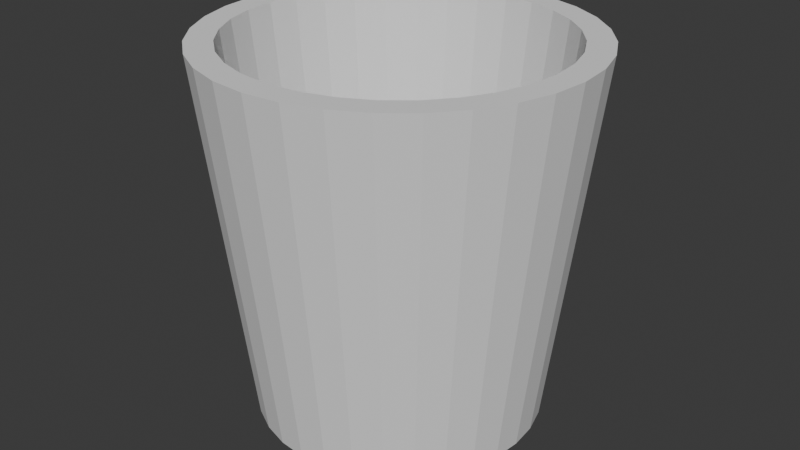 # Source: Bucket.blend  (saved by Blender 4.0.36; exported with 4.5.12 LTS)
import bpy
from mathutils import Matrix  # noqa: F401  (used for matrix-valued properties, if any)

bpy.ops.wm.read_factory_settings(use_empty=True)
scene = bpy.context.scene
scene.name = 'Scene'

# ---- collections
col_collection = bpy.data.collections.new('Collection'); scene.collection.children.link(col_collection)

# ---- world
world_world = bpy.data.worlds.new('World'); scene.world = world_world
world_world.use_nodes = True; world_world.node_tree.nodes.clear()
_N = world_world.node_tree.nodes; _L = world_world.node_tree.links
n0 = _N.new('ShaderNodeOutputWorld'); n0.name = 'World Output'; n0.location = (300, 300)
n1 = _N.new('ShaderNodeBackground'); n1.name = 'Background'; n1.location = (10, 300)
n1.inputs[0].default_value = (0.05088, 0.05088, 0.05088, 1.0)
_L.new(n1.outputs[0], n0.inputs[0])
n0.is_active_output = True
world_world.color = (0.05088, 0.05088, 0.05088)
world_world.use_sun_shadow = False
world_world.sun_shadow_jitter_overblur = 0.0

# ---- meshes
me_cylinder = bpy.data.meshes.new('Cylinder')
me_cylinder.from_pydata([(-3.715e-09, 0.6575, -0.9854), (0.0, 0.8593, 1.0), (0.1283, 0.6448, -0.9854), (0.1676, 0.8428, 1.0), (0.2516, 0.6074, -0.9854), (0.3288, 0.7939, 1.0), (0.3653, 0.5467, -0.9854), (0.4774, 0.7145, 1.0), (0.4649, 0.4649, -0.9854), (0.6076, 0.6076, 1.0), (0.5467, 0.3653, -0.9854), (0.7145, 0.4774, 1.0), (0.6074, 0.2516, -0.9854), (0.7939, 0.3288, 1.0), (0.6448, 0.1283, -0.9854), (0.8428, 0.1676, 1.0), (0.6575, 7.239e-10, -0.9854), (0.8593, 0.0, 1.0), (0.6448, -0.1283, -0.9854), (0.8428, -0.1676, 1.0), (0.6074, -0.2516, -0.9854), (0.7939, -0.3288, 1.0), (0.5467, -0.3653, -0.9854), (0.7145, -0.4774, 1.0), (0.4649, -0.4649, -0.9854), (0.6076, -0.6076, 1.0), (0.3653, -0.5467, -0.9854), (0.4774, -0.7145, 1.0), (0.2516, -0.6074, -0.9854), (0.3288, -0.7939, 1.0), (0.1283, -0.6448, -0.9854), (0.1676, -0.8428, 1.0), (-3.715e-09, -0.6575, -0.9854), (0.0, -0.8593, 1.0), (-0.1283, -0.6448, -0.9854), (-0.1676, -0.8428, 1.0), (-0.2516, -0.6074, -0.9854), (-0.3288, -0.7939, 1.0), (-0.3653, -0.5467, -0.9854), (-0.4774, -0.7145, 1.0), (-0.4649, -0.4649, -0.9854), (-0.6076, -0.6076, 1.0), (-0.5467, -0.3653, -0.9854), (-0.7145, -0.4774, 1.0), (-0.6074, -0.2516, -0.9854), (-0.7939, -0.3288, 1.0), (-0.6448, -0.1283, -0.9854), (-0.8428, -0.1676, 1.0), (-0.6575, 7.239e-10, -0.9854), (-0.8593, 0.0, 1.0), (-0.6448, 0.1283, -0.9854), (-0.8428, 0.1676, 1.0), (-0.6074, 0.2516, -0.9854), (-0.7939, 0.3288, 1.0), (-0.5467, 0.3653, -0.9854), (-0.7145, 0.4774, 1.0), (-0.4649, 0.4649, -0.9854), (-0.6076, 0.6076, 1.0), (-0.3653, 0.5467, -0.9854), (-0.4774, 0.7145, 1.0), (-0.2516, 0.6074, -0.9854), (-0.3288, 0.7939, 1.0), (-0.1283, 0.6448, -0.9854), (-0.1676, 0.8428, 1.0), (0.1951, 0.9808, 1.0), (0.0, 1.0, 1.0), (0.3827, 0.9239, 1.0), (0.5556, 0.8315, 1.0), (0.7071, 0.7071, 1.0), (0.8315, 0.5556, 1.0), (0.9239, 0.3827, 1.0), (0.9808, 0.1951, 1.0), (1.0, 0.0, 1.0), (0.9808, -0.1951, 1.0), (0.9239, -0.3827, 1.0), (0.8315, -0.5556, 1.0), (0.7071, -0.7071, 1.0), (0.5556, -0.8315, 1.0), (0.3827, -0.9239, 1.0), (0.1951, -0.9808, 1.0), (0.0, -1.0, 1.0), (-0.1951, -0.9808, 1.0), (-0.3827, -0.9239, 1.0), (-0.5556, -0.8315, 1.0), (-0.7071, -0.7071, 1.0), (-0.8315, -0.5556, 1.0), (-0.9239, -0.3827, 1.0), (-0.9808, -0.1951, 1.0), (-1.0, 0.0, 1.0), (-0.9808, 0.1951, 1.0), (-0.9239, 0.3827, 1.0), (-0.8315, 0.5556, 1.0), (-0.7071, 0.7071, 1.0), (-0.5556, 0.8315, 1.0), (-0.3827, 0.9239, 1.0), (-0.1951, 0.9808, 1.0), (-3.715e-09, 0.7651, -0.9854), (0.1493, 0.7504, -0.9854), (0.2928, 0.7069, -0.9854), (0.4251, 0.6362, -0.9854), (0.541, 0.541, -0.9854), (0.6362, 0.4251, -0.9854), (0.7069, 0.2928, -0.9854), (0.7504, 0.1493, -0.9854), (0.7651, 7.239e-10, -0.9854), (0.7504, -0.1493, -0.9854), (0.7069, -0.2928, -0.9854), (0.6362, -0.4251, -0.9854), (0.541, -0.541, -0.9854), (0.4251, -0.6362, -0.9854), (0.2928, -0.7069, -0.9854), (0.1493, -0.7504, -0.9854), (-3.715e-09, -0.7651, -0.9854), (-0.1493, -0.7504, -0.9854), (-0.2928, -0.7069, -0.9854), (-0.4251, -0.6362, -0.9854), (-0.541, -0.541, -0.9854), (-0.6362, -0.4251, -0.9854), (-0.7069, -0.2928, -0.9854), (-0.7504, -0.1493, -0.9854), (-0.7651, 7.239e-10, -0.9854), (-0.7504, 0.1493, -0.9854), (-0.7069, 0.2928, -0.9854), (-0.6362, 0.4251, -0.9854), (-0.541, 0.541, -0.9854), (-0.4251, 0.6362, -0.9854), (-0.2928, 0.7069, -0.9854), (-0.1493, 0.7504, -0.9854), (-3.959e-08, 0.6575, -0.8423), (0.1283, 0.6448, -0.8423), (0.2516, 0.6074, -0.8423), (0.3653, 0.5467, -0.8423), (0.4649, 0.4649, -0.8423), (0.5467, 0.3653, -0.8423), (0.6074, 0.2516, -0.8423), (0.6448, 0.1283, -0.8423), (0.6575, 7.239e-10, -0.8423), (0.6448, -0.1283, -0.8423), (0.6074, -0.2516, -0.8423), (0.5467, -0.3653, -0.8423), (0.4649, -0.4649, -0.8423), (0.3653, -0.5467, -0.8423), (0.2516, -0.6074, -0.8423), (0.1283, -0.6448, -0.8423), (-3.959e-08, -0.6575, -0.8423), (-0.1283, -0.6448, -0.8423), (-0.2516, -0.6074, -0.8423), (-0.3653, -0.5467, -0.8423), (-0.4649, -0.4649, -0.8423), (-0.5467, -0.3653, -0.8423), (-0.6074, -0.2516, -0.8423), (-0.6448, -0.1283, -0.8423), (-0.6575, 7.239e-10, -0.8423), (-0.6448, 0.1283, -0.8423), (-0.6074, 0.2516, -0.8423), (-0.5467, 0.3653, -0.8423), (-0.4649, 0.4649, -0.8423), (-0.3653, 0.5467, -0.8423), (-0.2516, 0.6074, -0.8423), (-0.1283, 0.6448, -0.8423)], [], [(96, 65, 64, 97), (97, 64, 66, 98), (98, 66, 67, 99), (99, 67, 68, 100), (100, 68, 69, 101), (101, 69, 70, 102), (102, 70, 71, 103), (103, 71, 72, 104), (104, 72, 73, 105), (105, 73, 74, 106), (106, 74, 75, 107), (107, 75, 76, 108), (108, 76, 77, 109), (109, 77, 78, 110), (110, 78, 79, 111), (111, 79, 80, 112), (112, 80, 81, 113), (113, 81, 82, 114), (114, 82, 83, 115), (115, 83, 84, 116), (116, 84, 85, 117), (117, 85, 86, 118), (118, 86, 87, 119), (119, 87, 88, 120), (120, 88, 89, 121), (121, 89, 90, 122), (122, 90, 91, 123), (123, 91, 92, 124), (124, 92, 93, 125), (125, 93, 94, 126), (37, 35, 145, 146), (126, 94, 95, 127), (127, 95, 65, 96), (0, 2, 4, 6, 8, 10, 12, 14, 16, 18, 20, 22, 24, 26, 28, 30, 32, 34, 36, 38, 40, 42, 44, 46, 48, 50, 52, 54, 56, 58, 60, 62), (1, 3, 64, 65), (3, 5, 66, 64), (5, 7, 67, 66), (7, 9, 68, 67), (9, 11, 69, 68), (11, 13, 70, 69), (13, 15, 71, 70), (15, 17, 72, 71), (17, 19, 73, 72), (19, 21, 74, 73), (21, 23, 75, 74), (23, 25, 76, 75), (25, 27, 77, 76), (27, 29, 78, 77), (29, 31, 79, 78), (31, 33, 80, 79), (33, 35, 81, 80), (35, 37, 82, 81), (37, 39, 83, 82), (39, 41, 84, 83), (41, 43, 85, 84), (43, 45, 86, 85), (45, 47, 87, 86), (47, 49, 88, 87), (49, 51, 89, 88), (51, 53, 90, 89), (53, 55, 91, 90), (55, 57, 92, 91), (57, 59, 93, 92), (59, 61, 94, 93), (61, 63, 95, 94), (63, 1, 65, 95), (2, 0, 96, 97), (4, 2, 97, 98), (6, 4, 98, 99), (8, 6, 99, 100), (10, 8, 100, 101), (12, 10, 101, 102), (14, 12, 102, 103), (16, 14, 103, 104), (18, 16, 104, 105), (20, 18, 105, 106), (22, 20, 106, 107), (24, 22, 107, 108), (26, 24, 108, 109), (28, 26, 109, 110), (30, 28, 110, 111), (32, 30, 111, 112), (34, 32, 112, 113), (36, 34, 113, 114), (38, 36, 114, 115), (40, 38, 115, 116), (42, 40, 116, 117), (44, 42, 117, 118), (46, 44, 118, 119), (48, 46, 119, 120), (50, 48, 120, 121), (52, 50, 121, 122), (54, 52, 122, 123), (56, 54, 123, 124), (58, 56, 124, 125), (60, 58, 125, 126), (62, 60, 126, 127), (0, 62, 127, 96), (129, 128, 159, 158, 157, 156, 155, 154, 153, 152, 151, 150, 149, 148, 147, 146, 145, 144, 143, 142, 141, 140, 139, 138, 137, 136, 135, 134, 133, 132, 131, 130), (11, 9, 132, 133), (1, 63, 159, 128), (39, 37, 146, 147), (13, 11, 133, 134), (41, 39, 147, 148), (15, 13, 134, 135), (43, 41, 148, 149), (17, 15, 135, 136), (45, 43, 149, 150), (19, 17, 136, 137), (47, 45, 150, 151), (21, 19, 137, 138), (49, 47, 151, 152), (23, 21, 138, 139), (51, 49, 152, 153), (25, 23, 139, 140), (53, 51, 153, 154), (27, 25, 140, 141), (55, 53, 154, 155), (29, 27, 141, 142), (3, 1, 128, 129), (57, 55, 155, 156), (31, 29, 142, 143), (5, 3, 129, 130), (59, 57, 156, 157), (33, 31, 143, 144), (7, 5, 130, 131), (61, 59, 157, 158), (35, 33, 144, 145), (9, 7, 131, 132), (63, 61, 158, 159)])
_uv = me_cylinder.uv_layers.new(name='UVMap')
_uv.uv.foreach_set('vector', [1.0, 0.5, 1.0, 1.0, 0.9688, 1.0, 0.9688, 0.5, 0.9688, 0.5, 0.9688, 1.0, 0.9375, 1.0, 0.9375, 0.5, 0.9375, 0.5, 0.9375, 1.0, 0.9062, 1.0, 0.9062, 0.5, 0.9062, 0.5, 0.9062, 1.0, 0.875, 1.0, 0.875, 0.5, 0.875, 0.5, 0.875, 1.0, 0.8438, 1.0, 0.8438, 0.5, 0.8438, 0.5, 0.8438, 1.0, 0.8125, 1.0, 0.8125, 0.5, 0.8125, 0.5, 0.8125, 1.0, 0.7812, 1.0, 0.7812, 0.5, 0.7812, 0.5, 0.7812, 1.0, 0.75, 1.0, 0.75, 0.5, 0.75, 0.5, 0.75, 1.0, 0.7188, 1.0, 0.7188, 0.5, 0.7188, 0.5, 0.7188, 1.0, 0.6875, 1.0, 0.6875, 0.5, 0.6875, 0.5, 0.6875, 1.0, 0.6562, 1.0, 0.6562, 0.5, 0.6562, 0.5, 0.6562, 1.0, 0.625, 1.0, 0.625, 0.5, 0.625, 0.5, 0.625, 1.0, 0.5938, 1.0, 0.5938, 0.5, 0.5938, 0.5, 0.5938, 1.0, 0.5625, 1.0, 0.5625, 0.5, 0.5625, 0.5, 0.5625, 1.0, 0.5312, 1.0, 0.5312, 0.5, 0.5312, 0.5, 0.5312, 1.0, 0.5, 1.0, 0.5, 0.5, 0.5, 0.5, 0.5, 1.0, 0.4688, 1.0, 0.4688, 0.5, 0.4688, 0.5, 0.4688, 1.0, 0.4375, 1.0, 0.4375, 0.5, 0.4375, 0.5, 0.4375, 1.0, 0.4062, 1.0, 0.4062, 0.5, 0.4062, 0.5, 0.4062, 1.0, 0.375, 1.0, 0.375, 0.5, 0.375, 0.5, 0.375, 1.0, 0.3438, 1.0, 0.3438, 0.5, 0.3438, 0.5, 0.3438, 1.0, 0.3125, 1.0, 0.3125, 0.5, 0.3125, 0.5, 0.3125, 1.0, 0.2812, 1.0, 0.2812, 0.5, 0.2812, 0.5, 0.2812, 1.0, 0.25, 1.0, 0.25, 0.5, 0.25, 0.5, 0.25, 1.0, 0.2188, 1.0, 0.2188, 0.5, 0.2188, 0.5, 0.2188, 1.0, 0.1875, 1.0, 0.1875, 0.5, 0.1875, 0.5, 0.1875, 1.0, 0.1562, 1.0, 0.1562, 0.5, 0.1562, 0.5, 0.1562, 1.0, 0.125, 1.0, 0.125, 0.5, 0.125, 0.5, 0.125, 1.0, 0.09375, 1.0, 0.09375, 0.5, 0.09375, 0.5, 0.09375, 1.0, 0.0625, 1.0, 0.0625, 0.5, 0.1711, 0.05946, 0.2098, 0.04773, 0.2098, 0.04773, 0.1711, 0.05946, 0.0625, 0.5, 0.0625, 1.0, 0.03125, 1.0, 0.03125, 0.5, 0.03125, 0.5, 0.03125, 1.0, 0.0, 1.0, 0.0, 0.5, 0.75, 0.4562, 0.7902, 0.4523, 0.8289, 0.4405, 0.8646, 0.4215, 0.8958, 0.3958, 0.9215, 0.3646, 0.9405, 0.3289, 0.9523, 0.2902, 0.9562, 0.25, 0.9523, 0.2098, 0.9405, 0.1711, 0.9215, 0.1354, 0.8958, 0.1042, 0.8646, 0.07852, 0.8289, 0.05946, 0.7902, 0.04773, 0.75, 0.04376, 0.7098, 0.04773, 0.6711, 0.05946, 0.6354, 0.07852, 0.6042, 0.1042, 0.5785, 0.1354, 0.5595, 0.1711, 0.5477, 0.2098, 0.5438, 0.25, 0.5477, 0.2902, 0.5595, 0.3289, 0.5785, 0.3646, 0.6042, 0.3958, 0.6354, 0.4215, 0.6711, 0.4405, 0.7098, 0.4523, 0.25, 0.4562, 0.2902, 0.4523, 0.2968, 0.4854, 0.25, 0.49, 0.2902, 0.4523, 0.3289, 0.4405, 0.3418, 0.4717, 0.2968, 0.4854, 0.3289, 0.4405, 0.3646, 0.4215, 0.3833, 0.4496, 0.3418, 0.4717, 0.3646, 0.4215, 0.3958, 0.3958, 0.4197, 0.4197, 0.3833, 0.4496, 0.3958, 0.3958, 0.4215, 0.3646, 0.4496, 0.3833, 0.4197, 0.4197, 0.4215, 0.3646, 0.4405, 0.3289, 0.4717, 0.3418, 0.4496, 0.3833, 0.4405, 0.3289, 0.4523, 0.2902, 0.4854, 0.2968, 0.4717, 0.3418, 0.4523, 0.2902, 0.4562, 0.25, 0.49, 0.25, 0.4854, 0.2968, 0.4562, 0.25, 0.4523, 0.2098, 0.4854, 0.2032, 0.49, 0.25, 0.4523, 0.2098, 0.4405, 0.1711, 0.4717, 0.1582, 0.4854, 0.2032, 0.4405, 0.1711, 0.4215, 0.1354, 0.4496, 0.1167, 0.4717, 0.1582, 0.4215, 0.1354, 0.3958, 0.1042, 0.4197, 0.08029, 0.4496, 0.1167, 0.3958, 0.1042, 0.3646, 0.07852, 0.3833, 0.05045, 0.4197, 0.08029, 0.3646, 0.07852, 0.3289, 0.05946, 0.3418, 0.02827, 0.3833, 0.05045, 0.3289, 0.05946, 0.2902, 0.04773, 0.2968, 0.01461, 0.3418, 0.02827, 0.2902, 0.04773, 0.25, 0.04376, 0.25, 0.01, 0.2968, 0.01461, 0.25, 0.04376, 0.2098, 0.04773, 0.2032, 0.01461, 0.25, 0.01, 0.2098, 0.04773, 0.1711, 0.05946, 0.1582, 0.02827, 0.2032, 0.01461, 0.1711, 0.05946, 0.1354, 0.07852, 0.1167, 0.05045, 0.1582, 0.02827, 0.1354, 0.07852, 0.1042, 0.1042, 0.08029, 0.08029, 0.1167, 0.05045, 0.1042, 0.1042, 0.07852, 0.1354, 0.05045, 0.1167, 0.08029, 0.08029, 0.07852, 0.1354, 0.05946, 0.1711, 0.02827, 0.1582, 0.05045, 0.1167, 0.05946, 0.1711, 0.04773, 0.2098, 0.01461, 0.2032, 0.02827, 0.1582, 0.04773, 0.2098, 0.04376, 0.25, 0.01, 0.25, 0.01461, 0.2032, 0.04376, 0.25, 0.04773, 0.2902, 0.01461, 0.2968, 0.01, 0.25, 0.04773, 0.2902, 0.05946, 0.3289, 0.02827, 0.3418, 0.01461, 0.2968, 0.05946, 0.3289, 0.07852, 0.3646, 0.05045, 0.3833, 0.02827, 0.3418, 0.07852, 0.3646, 0.1042, 0.3958, 0.08029, 0.4197, 0.05045, 0.3833, 0.1042, 0.3958, 0.1354, 0.4215, 0.1167, 0.4496, 0.08029, 0.4197, 0.1354, 0.4215, 0.1711, 0.4405, 0.1582, 0.4717, 0.1167, 0.4496, 0.1711, 0.4405, 0.2098, 0.4523, 0.2032, 0.4854, 0.1582, 0.4717, 0.2098, 0.4523, 0.25, 0.4562, 0.25, 0.49, 0.2032, 0.4854, 0.7902, 0.4523, 0.75, 0.4562, 0.75, 0.49, 0.7968, 0.4854, 0.8289, 0.4405, 0.7902, 0.4523, 0.7968, 0.4854, 0.8418, 0.4717, 0.8646, 0.4215, 0.8289, 0.4405, 0.8418, 0.4717, 0.8833, 0.4496, 0.8958, 0.3958, 0.8646, 0.4215, 0.8833, 0.4496, 0.9197, 0.4197, 0.9215, 0.3646, 0.8958, 0.3958, 0.9197, 0.4197, 0.9496, 0.3833, 0.9405, 0.3289, 0.9215, 0.3646, 0.9496, 0.3833, 0.9717, 0.3418, 0.9523, 0.2902, 0.9405, 0.3289, 0.9717, 0.3418, 0.9854, 0.2968, 0.9562, 0.25, 0.9523, 0.2902, 0.9854, 0.2968, 0.99, 0.25, 0.9523, 0.2098, 0.9562, 0.25, 0.99, 0.25, 0.9854, 0.2032, 0.9405, 0.1711, 0.9523, 0.2098, 0.9854, 0.2032, 0.9717, 0.1582, 0.9215, 0.1354, 0.9405, 0.1711, 0.9717, 0.1582, 0.9496, 0.1167, 0.8958, 0.1042, 0.9215, 0.1354, 0.9496, 0.1167, 0.9197, 0.08029, 0.8646, 0.07852, 0.8958, 0.1042, 0.9197, 0.08029, 0.8833, 0.05045, 0.8289, 0.05946, 0.8646, 0.07852, 0.8833, 0.05045, 0.8418, 0.02827, 0.7902, 0.04773, 0.8289, 0.05946, 0.8418, 0.02827, 0.7968, 0.01461, 0.75, 0.04376, 0.7902, 0.04773, 0.7968, 0.01461, 0.75, 0.01, 0.7098, 0.04773, 0.75, 0.04376, 0.75, 0.01, 0.7032, 0.01461, 0.6711, 0.05946, 0.7098, 0.04773, 0.7032, 0.01461, 0.6582, 0.02827, 0.6354, 0.07852, 0.6711, 0.05946, 0.6582, 0.02827, 0.6167, 0.05045, 0.6042, 0.1042, 0.6354, 0.07852, 0.6167, 0.05045, 0.5803, 0.08029, 0.5785, 0.1354, 0.6042, 0.1042, 0.5803, 0.08029, 0.5504, 0.1167, 0.5595, 0.1711, 0.5785, 0.1354, 0.5504, 0.1167, 0.5283, 0.1582, 0.5477, 0.2098, 0.5595, 0.1711, 0.5283, 0.1582, 0.5146, 0.2032, 0.5438, 0.25, 0.5477, 0.2098, 0.5146, 0.2032, 0.51, 0.25, 0.5477, 0.2902, 0.5438, 0.25, 0.51, 0.25, 0.5146, 0.2968, 0.5595, 0.3289, 0.5477, 0.2902, 0.5146, 0.2968, 0.5283, 0.3418, 0.5785, 0.3646, 0.5595, 0.3289, 0.5283, 0.3418, 0.5504, 0.3833, 0.6042, 0.3958, 0.5785, 0.3646, 0.5504, 0.3833, 0.5803, 0.4197, 0.6354, 0.4215, 0.6042, 0.3958, 0.5803, 0.4197, 0.6167, 0.4496, 0.6711, 0.4405, 0.6354, 0.4215, 0.6167, 0.4496, 0.6582, 0.4717, 0.7098, 0.4523, 0.6711, 0.4405, 0.6582, 0.4717, 0.7032, 0.4854, 0.75, 0.4562, 0.7098, 0.4523, 0.7032, 0.4854, 0.75, 0.49, 0.2902, 0.4523, 0.25, 0.4562, 0.2098, 0.4523, 0.1711, 0.4405, 0.1354, 0.4215, 0.1042, 0.3958, 0.07852, 0.3646, 0.05946, 0.3289, 0.04773, 0.2902, 0.04376, 0.25, 0.04773, 0.2098, 0.05946, 0.1711, 0.07852, 0.1354, 0.1042, 0.1042, 0.1354, 0.07852, 0.1711, 0.05946, 0.2098, 0.04773, 0.25, 0.04376, 0.2902, 0.04773, 0.3289, 0.05946, 0.3646, 0.07852, 0.3958, 0.1042, 0.4215, 0.1354, 0.4405, 0.1711, 0.4523, 0.2098, 0.4562, 0.25, 0.4523, 0.2902, 0.4405, 0.3289, 0.4215, 0.3646, 0.3958, 0.3958, 0.3646, 0.4215, 0.3289, 0.4405, 0.4215, 0.3646, 0.3958, 0.3958, 0.3958, 0.3958, 0.4215, 0.3646, 0.25, 0.4562, 0.2098, 0.4523, 0.2098, 0.4523, 0.25, 0.4562, 0.1354, 0.07852, 0.1711, 0.05946, 0.1711, 0.05946, 0.1354, 0.07852, 0.4405, 0.3289, 0.4215, 0.3646, 0.4215, 0.3646, 0.4405, 0.3289, 0.1042, 0.1042, 0.1354, 0.07852, 0.1354, 0.07852, 0.1042, 0.1042, 0.4523, 0.2902, 0.4405, 0.3289, 0.4405, 0.3289, 0.4523, 0.2902, 0.07852, 0.1354, 0.1042, 0.1042, 0.1042, 0.1042, 0.07852, 0.1354, 0.4562, 0.25, 0.4523, 0.2902, 0.4523, 0.2902, 0.4562, 0.25, 0.05946, 0.1711, 0.07852, 0.1354, 0.07852, 0.1354, 0.05946, 0.1711, 0.4523, 0.2098, 0.4562, 0.25, 0.4562, 0.25, 0.4523, 0.2098, 0.04773, 0.2098, 0.05946, 0.1711, 0.05946, 0.1711, 0.04773, 0.2098, 0.4405, 0.1711, 0.4523, 0.2098, 0.4523, 0.2098, 0.4405, 0.1711, 0.04376, 0.25, 0.04773, 0.2098, 0.04773, 0.2098, 0.04376, 0.25, 0.4215, 0.1354, 0.4405, 0.1711, 0.4405, 0.1711, 0.4215, 0.1354, 0.04773, 0.2902, 0.04376, 0.25, 0.04376, 0.25, 0.04773, 0.2902, 0.3958, 0.1042, 0.4215, 0.1354, 0.4215, 0.1354, 0.3958, 0.1042, 0.05946, 0.3289, 0.04773, 0.2902, 0.04773, 0.2902, 0.05946, 0.3289, 0.3646, 0.07852, 0.3958, 0.1042, 0.3958, 0.1042, 0.3646, 0.07852, 0.07852, 0.3646, 0.05946, 0.3289, 0.05946, 0.3289, 0.07852, 0.3646, 0.3289, 0.05946, 0.3646, 0.07852, 0.3646, 0.07852, 0.3289, 0.05946, 0.2902, 0.4523, 0.25, 0.4562, 0.25, 0.4562, 0.2902, 0.4523, 0.1042, 0.3958, 0.07852, 0.3646, 0.07852, 0.3646, 0.1042, 0.3958, 0.2902, 0.04773, 0.3289, 0.05946, 0.3289, 0.05946, 0.2902, 0.04773, 0.3289, 0.4405, 0.2902, 0.4523, 0.2902, 0.4523, 0.3289, 0.4405, 0.1354, 0.4215, 0.1042, 0.3958, 0.1042, 0.3958, 0.1354, 0.4215, 0.25, 0.04376, 0.2902, 0.04773, 0.2902, 0.04773, 0.25, 0.04376, 0.3646, 0.4215, 0.3289, 0.4405, 0.3289, 0.4405, 0.3646, 0.4215, 0.1711, 0.4405, 0.1354, 0.4215, 0.1354, 0.4215, 0.1711, 0.4405, 0.2098, 0.04773, 0.25, 0.04376, 0.25, 0.04376, 0.2098, 0.04773, 0.3958, 0.3958, 0.3646, 0.4215, 0.3646, 0.4215, 0.3958, 0.3958, 0.2098, 0.4523, 0.1711, 0.4405, 0.1711, 0.4405, 0.2098, 0.4523])
me_cylinder.update()

# ---- objects
ob_cylinder = bpy.data.objects.new('Cylinder', me_cylinder)

# ---- transforms, parenting, visibility, modifiers, constraints
ob_cylinder.location = (0.0, 0.0, 0.0)

# ---- collection membership
col_collection.objects.link(ob_cylinder)

# ---- scene / render settings (as saved in the file)
scene.frame_start = 1; scene.frame_end = 250; scene.frame_set(1)
scene.render.engine = 'BLENDER_EEVEE_NEXT'
scene.cycles.sampling_pattern = 'TABULATED_SOBOL'
bpy.context.view_layer.update()

# ---- added for rendering (the .blend has no active camera and no usable light): camera, sun
cam_auto = bpy.data.cameras.new('AutoCamera')
cam_auto.lens = 50.0
cam_auto.sensor_width = 36.0
cam_auto.clip_end = 1000.0
ob_auto_camera = bpy.data.objects.new('AutoCamera', cam_auto)
scene.collection.objects.link(ob_auto_camera)
ob_auto_camera.location = (3.19727, -3.83673, 2.56514)
ob_auto_camera.rotation_euler = (1.09748, -7.21219e-08, 0.694738)
scene.camera = ob_auto_camera
light_auto_sun = bpy.data.lights.new('AutoSun', 'SUN')
light_auto_sun.energy = 3.0
light_auto_sun.angle = 0.0523599
ob_auto_sun = bpy.data.objects.new('AutoSun', light_auto_sun)
scene.collection.objects.link(ob_auto_sun)
ob_auto_sun.rotation_euler = (0.872665, 0.174533, 0.523599)
bpy.context.view_layer.update()
